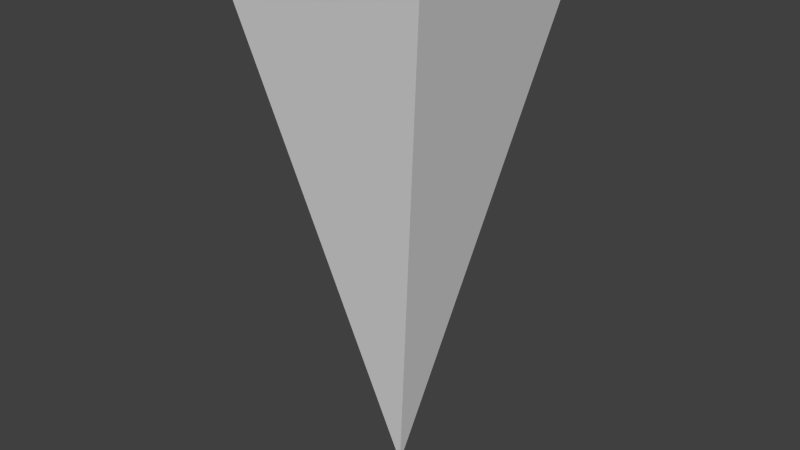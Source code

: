# Source: Pointer.blend  (saved by Blender 2.79.0; exported with 4.5.12 LTS)
import bpy
from mathutils import Matrix  # noqa: F401  (used for matrix-valued properties, if any)

bpy.ops.wm.read_factory_settings(use_empty=True)
scene = bpy.context.scene
scene.name = 'Scene'

# ---- collections
col_collection_1 = bpy.data.collections.new('Collection 1'); scene.collection.children.link(col_collection_1)

# ---- world
world_world = bpy.data.worlds.new('World'); scene.world = world_world
world_world.color = (0.05088, 0.05088, 0.05088)
world_world.use_sun_shadow = False
world_world.sun_shadow_jitter_overblur = 0.0
world_world.cycles.sampling_method = 'NONE'
world_world.cycles.sample_map_resolution = 256

# ---- meshes
me_cube = bpy.data.meshes.new('Cube')
me_cube.from_pydata([(0.0, 0.0, -1.0), (-1.0, -1.0, 1.0), (-1.0, 1.0, 1.0), (1.0, -1.0, 1.0), (1.0, 1.0, 1.0)], [], [(0, 1, 2), (0, 2, 4), (0, 4, 3), (0, 3, 1), (4, 2, 1, 3)])
me_cube.use_remesh_preserve_volume = False
me_cube.use_remesh_preserve_attributes = False
me_cube.use_mirror_vertex_groups = False
me_cube.update()

# ---- objects
ob_cube = bpy.data.objects.new('Cube', me_cube)

# ---- transforms, parenting, visibility, modifiers, constraints
ob_cube.location = (0.0, 0.0, 1.0)
ob_cube.scale = (0.4, 0.4, 1.0)
ob_cube.lineart.crease_threshold = 0.0

# ---- collection membership
col_collection_1.objects.link(ob_cube)

# ---- scene / render settings (as saved in the file)
scene.frame_start = 1; scene.frame_end = 250; scene.frame_set(1)
scene.render.engine = 'BLENDER_EEVEE_NEXT'
scene.render.resolution_percentage = 50
scene.render.dither_intensity = 0.0
scene.cycles.use_denoising = False
scene.cycles.samples = 10
scene.cycles.sampling_pattern = 'TABULATED_SOBOL'
scene.cycles.light_sampling_threshold = 0.0
scene.cycles.use_adaptive_sampling = False
scene.cycles.use_light_tree = False
scene.cycles.blur_glossy = 0.0
scene.cycles.pixel_filter_type = 'GAUSSIAN'
scene.cycles.sample_clamp_indirect = 0.0
scene.view_settings.view_transform = 'Standard'
bpy.context.view_layer.update()

# ---- added for rendering (the .blend has no active camera and no usable light): camera, sun
cam_auto = bpy.data.cameras.new('AutoCamera')
cam_auto.lens = 50.0
cam_auto.sensor_width = 36.0
cam_auto.clip_end = 1000.0
ob_auto_camera = bpy.data.objects.new('AutoCamera', cam_auto)
scene.collection.objects.link(ob_auto_camera)
ob_auto_camera.location = (2.126, -2.55121, 2.7008)
ob_auto_camera.rotation_euler = (1.09748, -7.21219e-08, 0.694738)
scene.camera = ob_auto_camera
light_auto_sun = bpy.data.lights.new('AutoSun', 'SUN')
light_auto_sun.energy = 3.0
light_auto_sun.angle = 0.0523599
ob_auto_sun = bpy.data.objects.new('AutoSun', light_auto_sun)
scene.collection.objects.link(ob_auto_sun)
ob_auto_sun.rotation_euler = (0.872665, 0.174533, 0.523599)
bpy.context.view_layer.update()
